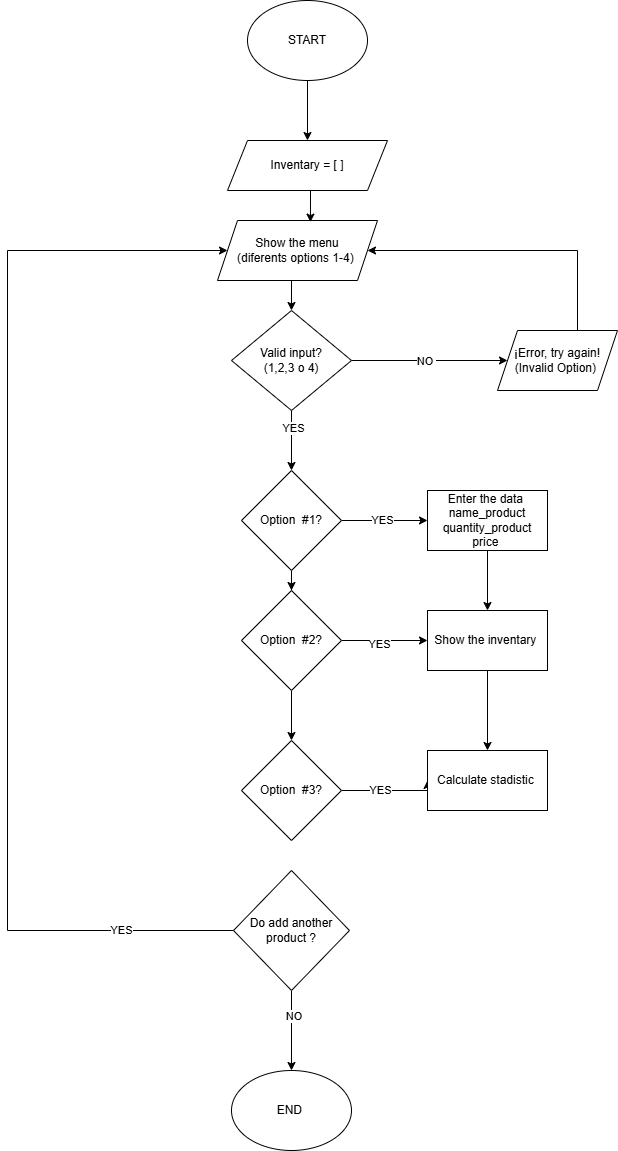

The diagram above was exported from draw.io. Its source (the exported page's mxGraphModel, read from the mxfile embedded in the PNG):
<mxGraphModel dx="1246" dy="616" grid="1" gridSize="10" guides="1" tooltips="1" connect="1" arrows="1" fold="1" page="1" pageScale="1" pageWidth="827" pageHeight="1169" math="0" shadow="0">
  <root>
    <mxCell id="0" />
    <mxCell id="1" parent="0" />
    <mxCell id="X_HSAVuTIrbgAbh1sveT-25" edge="1" parent="1" source="X_HSAVuTIrbgAbh1sveT-1" style="edgeStyle=orthogonalEdgeStyle;rounded=0;orthogonalLoop=1;jettySize=auto;html=1;exitX=0.5;exitY=1;exitDx=0;exitDy=0;entryX=0.5;entryY=0;entryDx=0;entryDy=0;" target="X_HSAVuTIrbgAbh1sveT-24">
      <mxGeometry relative="1" as="geometry" />
    </mxCell>
    <mxCell id="X_HSAVuTIrbgAbh1sveT-1" parent="1" style="ellipse;whiteSpace=wrap;html=1;" value="START" vertex="1">
      <mxGeometry height="80" width="120" x="370" as="geometry" />
    </mxCell>
    <mxCell id="X_HSAVuTIrbgAbh1sveT-2" parent="1" style="ellipse;whiteSpace=wrap;html=1;" value="END&amp;nbsp;" vertex="1">
      <mxGeometry height="80" width="120" x="354" y="1070" as="geometry" />
    </mxCell>
    <mxCell id="X_HSAVuTIrbgAbh1sveT-24" parent="1" style="shape=parallelogram;perimeter=parallelogramPerimeter;whiteSpace=wrap;html=1;fixedSize=1;" value="Inventary = [ ]" vertex="1">
      <mxGeometry height="50" width="160" x="350" y="140" as="geometry" />
    </mxCell>
    <mxCell id="X_HSAVuTIrbgAbh1sveT-31" edge="1" parent="1" source="X_HSAVuTIrbgAbh1sveT-27" style="edgeStyle=orthogonalEdgeStyle;rounded=0;orthogonalLoop=1;jettySize=auto;html=1;exitX=0.5;exitY=1;exitDx=0;exitDy=0;entryX=0.5;entryY=0;entryDx=0;entryDy=0;" target="X_HSAVuTIrbgAbh1sveT-30">
      <mxGeometry relative="1" as="geometry" />
    </mxCell>
    <mxCell id="X_HSAVuTIrbgAbh1sveT-27" parent="1" style="shape=parallelogram;perimeter=parallelogramPerimeter;whiteSpace=wrap;html=1;fixedSize=1;" value="Show the menu&lt;div&gt;(diferents options 1-4)&amp;nbsp;&lt;/div&gt;" vertex="1">
      <mxGeometry height="60" width="160" x="340" y="220" as="geometry" />
    </mxCell>
    <mxCell id="X_HSAVuTIrbgAbh1sveT-29" edge="1" parent="1" source="X_HSAVuTIrbgAbh1sveT-24" style="edgeStyle=orthogonalEdgeStyle;rounded=0;orthogonalLoop=1;jettySize=auto;html=1;exitX=0.5;exitY=1;exitDx=0;exitDy=0;entryX=0.581;entryY=0.027;entryDx=0;entryDy=0;entryPerimeter=0;" target="X_HSAVuTIrbgAbh1sveT-27">
      <mxGeometry relative="1" as="geometry" />
    </mxCell>
    <mxCell id="X_HSAVuTIrbgAbh1sveT-33" edge="1" parent="1" source="X_HSAVuTIrbgAbh1sveT-30" style="edgeStyle=orthogonalEdgeStyle;rounded=0;orthogonalLoop=1;jettySize=auto;html=1;exitX=1;exitY=0.5;exitDx=0;exitDy=0;entryX=0;entryY=0.5;entryDx=0;entryDy=0;" target="X_HSAVuTIrbgAbh1sveT-32">
      <mxGeometry relative="1" as="geometry" />
    </mxCell>
    <mxCell id="X_HSAVuTIrbgAbh1sveT-34" connectable="0" parent="X_HSAVuTIrbgAbh1sveT-33" style="edgeLabel;html=1;align=center;verticalAlign=middle;resizable=0;points=[];" value="NO&amp;nbsp;" vertex="1">
      <mxGeometry relative="1" x="-0.0438" as="geometry">
        <mxPoint as="offset" />
      </mxGeometry>
    </mxCell>
    <mxCell id="X_HSAVuTIrbgAbh1sveT-41" edge="1" parent="1" source="X_HSAVuTIrbgAbh1sveT-30" style="edgeStyle=orthogonalEdgeStyle;rounded=0;orthogonalLoop=1;jettySize=auto;html=1;entryX=0.5;entryY=0;entryDx=0;entryDy=0;" target="X_HSAVuTIrbgAbh1sveT-39">
      <mxGeometry relative="1" as="geometry" />
    </mxCell>
    <mxCell id="X_HSAVuTIrbgAbh1sveT-42" connectable="0" parent="X_HSAVuTIrbgAbh1sveT-41" style="edgeLabel;html=1;align=center;verticalAlign=middle;resizable=0;points=[];" value="YES" vertex="1">
      <mxGeometry relative="1" x="-0.4067" y="1" as="geometry">
        <mxPoint as="offset" />
      </mxGeometry>
    </mxCell>
    <mxCell id="X_HSAVuTIrbgAbh1sveT-30" parent="1" style="rhombus;whiteSpace=wrap;html=1;" value="Valid input?&lt;div&gt;(1,2,3 o 4)&lt;/div&gt;" vertex="1">
      <mxGeometry height="100" width="120" x="354" y="310" as="geometry" />
    </mxCell>
    <mxCell id="X_HSAVuTIrbgAbh1sveT-36" edge="1" parent="1" source="X_HSAVuTIrbgAbh1sveT-32" style="edgeStyle=orthogonalEdgeStyle;rounded=0;orthogonalLoop=1;jettySize=auto;html=1;exitX=0.5;exitY=0;exitDx=0;exitDy=0;entryX=1;entryY=0.5;entryDx=0;entryDy=0;" target="X_HSAVuTIrbgAbh1sveT-27">
      <mxGeometry relative="1" as="geometry">
        <Array as="points">
          <mxPoint x="700" y="250" />
        </Array>
      </mxGeometry>
    </mxCell>
    <mxCell id="X_HSAVuTIrbgAbh1sveT-32" parent="1" style="shape=parallelogram;perimeter=parallelogramPerimeter;whiteSpace=wrap;html=1;fixedSize=1;" value="¡Error, try again!&lt;div&gt;(Invalid Option)&amp;nbsp;&lt;/div&gt;" vertex="1">
      <mxGeometry height="60" width="120" x="620" y="330" as="geometry" />
    </mxCell>
    <mxCell id="X_HSAVuTIrbgAbh1sveT-48" edge="1" parent="1" source="X_HSAVuTIrbgAbh1sveT-39" style="edgeStyle=orthogonalEdgeStyle;rounded=0;orthogonalLoop=1;jettySize=auto;html=1;exitX=1;exitY=0.5;exitDx=0;exitDy=0;entryX=0;entryY=0.5;entryDx=0;entryDy=0;" target="X_HSAVuTIrbgAbh1sveT-45">
      <mxGeometry relative="1" as="geometry" />
    </mxCell>
    <mxCell id="X_HSAVuTIrbgAbh1sveT-49" connectable="0" parent="X_HSAVuTIrbgAbh1sveT-48" style="edgeLabel;html=1;align=center;verticalAlign=middle;resizable=0;points=[];" value="YES" vertex="1">
      <mxGeometry relative="1" x="-0.0791" y="1" as="geometry">
        <mxPoint as="offset" />
      </mxGeometry>
    </mxCell>
    <mxCell id="X_HSAVuTIrbgAbh1sveT-62" edge="1" parent="1" source="X_HSAVuTIrbgAbh1sveT-39" style="edgeStyle=orthogonalEdgeStyle;rounded=0;orthogonalLoop=1;jettySize=auto;html=1;exitX=0.5;exitY=1;exitDx=0;exitDy=0;" target="X_HSAVuTIrbgAbh1sveT-43">
      <mxGeometry relative="1" as="geometry" />
    </mxCell>
    <mxCell id="X_HSAVuTIrbgAbh1sveT-39" parent="1" style="rhombus;whiteSpace=wrap;html=1;" value="Option&amp;nbsp; #1?" vertex="1">
      <mxGeometry height="100" width="100" x="364" y="470" as="geometry" />
    </mxCell>
    <mxCell id="X_HSAVuTIrbgAbh1sveT-51" edge="1" parent="1" source="X_HSAVuTIrbgAbh1sveT-43" style="edgeStyle=orthogonalEdgeStyle;rounded=0;orthogonalLoop=1;jettySize=auto;html=1;exitX=1;exitY=0.5;exitDx=0;exitDy=0;entryX=0;entryY=0.5;entryDx=0;entryDy=0;" target="X_HSAVuTIrbgAbh1sveT-50">
      <mxGeometry relative="1" as="geometry" />
    </mxCell>
    <mxCell id="X_HSAVuTIrbgAbh1sveT-52" connectable="0" parent="X_HSAVuTIrbgAbh1sveT-51" style="edgeLabel;html=1;align=center;verticalAlign=middle;resizable=0;points=[];" value="YES" vertex="1">
      <mxGeometry relative="1" x="-0.1296" y="-3" as="geometry">
        <mxPoint as="offset" />
      </mxGeometry>
    </mxCell>
    <mxCell id="X_HSAVuTIrbgAbh1sveT-61" edge="1" parent="1" source="X_HSAVuTIrbgAbh1sveT-43" style="edgeStyle=orthogonalEdgeStyle;rounded=0;orthogonalLoop=1;jettySize=auto;html=1;exitX=0.5;exitY=1;exitDx=0;exitDy=0;entryX=0.5;entryY=0;entryDx=0;entryDy=0;" target="X_HSAVuTIrbgAbh1sveT-46">
      <mxGeometry relative="1" as="geometry" />
    </mxCell>
    <mxCell id="X_HSAVuTIrbgAbh1sveT-43" parent="1" style="rhombus;whiteSpace=wrap;html=1;" value="Option&amp;nbsp; #2?" vertex="1">
      <mxGeometry height="100" width="100" x="364" y="590" as="geometry" />
    </mxCell>
    <mxCell id="X_HSAVuTIrbgAbh1sveT-72" edge="1" parent="1" source="X_HSAVuTIrbgAbh1sveT-45" style="edgeStyle=orthogonalEdgeStyle;rounded=0;orthogonalLoop=1;jettySize=auto;html=1;exitX=0.5;exitY=1;exitDx=0;exitDy=0;entryX=0.5;entryY=0;entryDx=0;entryDy=0;" target="X_HSAVuTIrbgAbh1sveT-50">
      <mxGeometry relative="1" as="geometry" />
    </mxCell>
    <mxCell id="X_HSAVuTIrbgAbh1sveT-45" parent="1" style="rounded=0;whiteSpace=wrap;html=1;" value="Enter the data&amp;nbsp;&lt;div&gt;name_product&lt;/div&gt;&lt;div&gt;quantity_product&lt;/div&gt;&lt;div&gt;price&amp;nbsp;&lt;/div&gt;" vertex="1">
      <mxGeometry height="60" width="120" x="550" y="490" as="geometry" />
    </mxCell>
    <mxCell id="X_HSAVuTIrbgAbh1sveT-55" edge="1" parent="1" source="X_HSAVuTIrbgAbh1sveT-46" style="edgeStyle=orthogonalEdgeStyle;rounded=0;orthogonalLoop=1;jettySize=auto;html=1;exitX=1;exitY=0.5;exitDx=0;exitDy=0;entryX=0;entryY=0.5;entryDx=0;entryDy=0;" target="X_HSAVuTIrbgAbh1sveT-53">
      <mxGeometry relative="1" as="geometry">
        <Array as="points">
          <mxPoint x="550" y="790" />
        </Array>
      </mxGeometry>
    </mxCell>
    <mxCell id="X_HSAVuTIrbgAbh1sveT-60" connectable="0" parent="X_HSAVuTIrbgAbh1sveT-55" style="edgeLabel;html=1;align=center;verticalAlign=middle;resizable=0;points=[];" value="YES" vertex="1">
      <mxGeometry relative="1" x="-0.192" y="1" as="geometry">
        <mxPoint as="offset" />
      </mxGeometry>
    </mxCell>
    <mxCell id="X_HSAVuTIrbgAbh1sveT-46" parent="1" style="rhombus;whiteSpace=wrap;html=1;" value="Option&amp;nbsp; #3?" vertex="1">
      <mxGeometry height="100" width="100" x="364" y="740" as="geometry" />
    </mxCell>
    <mxCell id="X_HSAVuTIrbgAbh1sveT-73" edge="1" parent="1" source="X_HSAVuTIrbgAbh1sveT-50" style="edgeStyle=orthogonalEdgeStyle;rounded=0;orthogonalLoop=1;jettySize=auto;html=1;exitX=0.5;exitY=1;exitDx=0;exitDy=0;entryX=0.5;entryY=0;entryDx=0;entryDy=0;" target="X_HSAVuTIrbgAbh1sveT-53">
      <mxGeometry relative="1" as="geometry" />
    </mxCell>
    <mxCell id="X_HSAVuTIrbgAbh1sveT-50" parent="1" style="rounded=0;whiteSpace=wrap;html=1;" value="Show the inventary&amp;nbsp;" vertex="1">
      <mxGeometry height="60" width="120" x="550" y="610" as="geometry" />
    </mxCell>
    <mxCell id="X_HSAVuTIrbgAbh1sveT-53" parent="1" style="rounded=0;whiteSpace=wrap;html=1;" value="Calculate stadistic&amp;nbsp;" vertex="1">
      <mxGeometry height="60" width="120" x="550" y="750" as="geometry" />
    </mxCell>
    <mxCell id="X_HSAVuTIrbgAbh1sveT-66" edge="1" parent="1" source="X_HSAVuTIrbgAbh1sveT-63" style="edgeStyle=orthogonalEdgeStyle;rounded=0;orthogonalLoop=1;jettySize=auto;html=1;exitX=0;exitY=0.5;exitDx=0;exitDy=0;entryX=0;entryY=0.5;entryDx=0;entryDy=0;" target="X_HSAVuTIrbgAbh1sveT-27">
      <mxGeometry relative="1" as="geometry">
        <Array as="points">
          <mxPoint x="130" y="930" />
          <mxPoint x="130" y="250" />
        </Array>
      </mxGeometry>
    </mxCell>
    <mxCell id="X_HSAVuTIrbgAbh1sveT-69" connectable="0" parent="X_HSAVuTIrbgAbh1sveT-66" style="edgeLabel;html=1;align=center;verticalAlign=middle;resizable=0;points=[];" value="YES" vertex="1">
      <mxGeometry relative="1" x="-0.7983" y="-1" as="geometry">
        <mxPoint as="offset" />
      </mxGeometry>
    </mxCell>
    <mxCell id="X_HSAVuTIrbgAbh1sveT-70" edge="1" parent="1" source="X_HSAVuTIrbgAbh1sveT-63" style="edgeStyle=orthogonalEdgeStyle;rounded=0;orthogonalLoop=1;jettySize=auto;html=1;exitX=0.5;exitY=1;exitDx=0;exitDy=0;" target="X_HSAVuTIrbgAbh1sveT-2">
      <mxGeometry relative="1" as="geometry" />
    </mxCell>
    <mxCell id="X_HSAVuTIrbgAbh1sveT-71" connectable="0" parent="X_HSAVuTIrbgAbh1sveT-70" style="edgeLabel;html=1;align=center;verticalAlign=middle;resizable=0;points=[];" value="NO&amp;nbsp;" vertex="1">
      <mxGeometry relative="1" x="-0.3641" y="3" as="geometry">
        <mxPoint as="offset" />
      </mxGeometry>
    </mxCell>
    <mxCell id="X_HSAVuTIrbgAbh1sveT-63" parent="1" style="rhombus;whiteSpace=wrap;html=1;" value="Do add another product ?" vertex="1">
      <mxGeometry height="120" width="116" x="356" y="870" as="geometry" />
    </mxCell>
  </root>
</mxGraphModel>